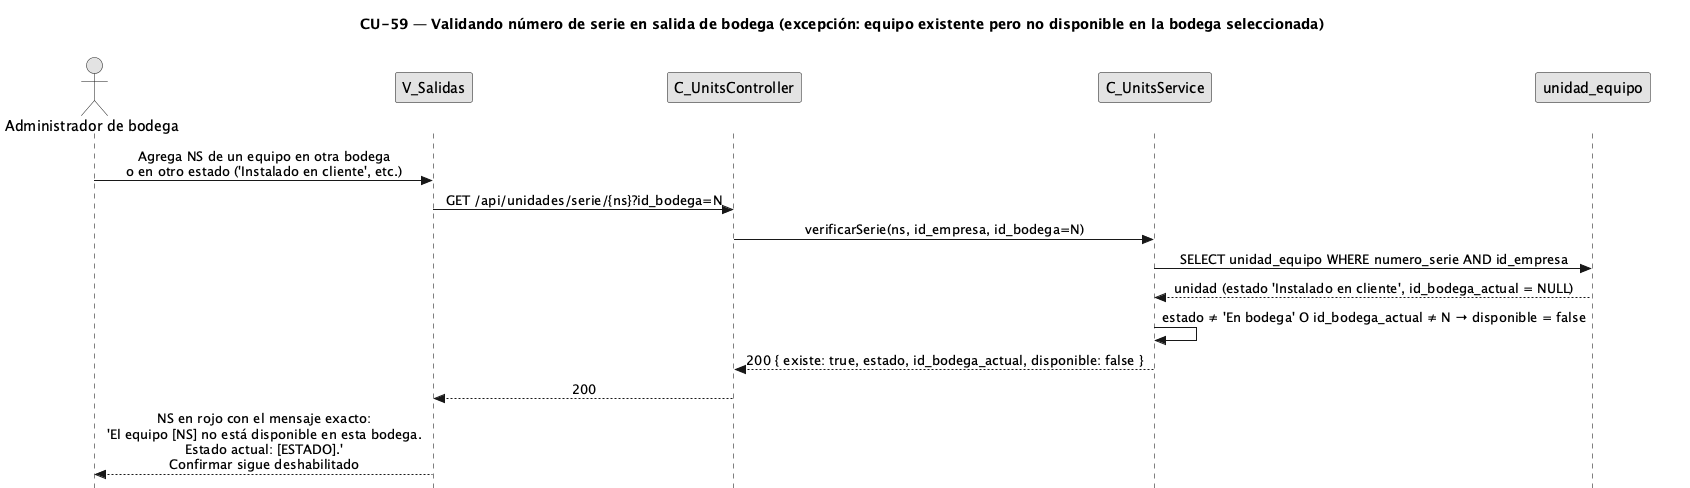

The diagram above was rendered by PlantUML. Its source (embedded in the PNG):
@startuml CU59-exc-otra-bodega-o-estado
title CU-59 — Validando número de serie en salida de bodega (excepción: equipo existente pero no disponible en la bodega seleccionada)
skinparam style strictuml
skinparam monochrome true
skinparam shadowing false
skinparam sequenceMessageAlign center
<style>
sequenceDiagram {
  participant {
    margin 30
  }
  actor {
    margin 12
  }
}
</style>
skinparam sequence {
  MessageAlign center
  LifeLineBorderColor black
}
hide footbox

actor "Administrador de bodega" as user
participant "V_Salidas" as view
participant "C_UnitsController" as uctrl
participant "C_UnitsService" as usvc
participant "unidad_equipo" as uent

user -> view : Agrega NS de un equipo en otra bodega\no en otro estado ('Instalado en cliente', etc.)
view -> uctrl : GET /api/unidades/serie/{ns}?id_bodega=N
uctrl -> usvc : verificarSerie(ns, id_empresa, id_bodega=N)
usvc -> uent : SELECT unidad_equipo WHERE numero_serie AND id_empresa
uent --> usvc : unidad (estado 'Instalado en cliente', id_bodega_actual = NULL)
usvc -> usvc : estado ≠ 'En bodega' O id_bodega_actual ≠ N → disponible = false
usvc --> uctrl : 200 { existe: true, estado, id_bodega_actual, disponible: false }
uctrl --> view : 200
view --> user : NS en rojo con el mensaje exacto:\n'El equipo [NS] no está disponible en esta bodega.\nEstado actual: [ESTADO].'\nConfirmar sigue deshabilitado
@enduml